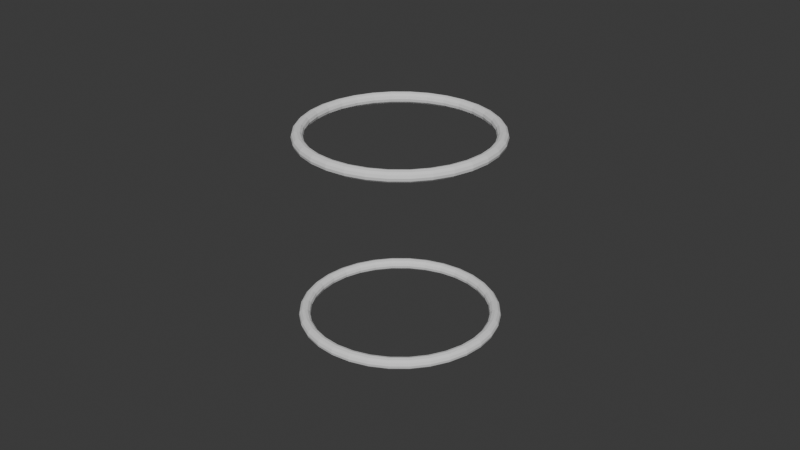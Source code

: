 # Source: rusuktabung.blend  (saved by Blender 4.1.24; exported with 4.5.12 LTS)
import bpy
from mathutils import Matrix  # noqa: F401  (used for matrix-valued properties, if any)

bpy.ops.wm.read_factory_settings(use_empty=True)
scene = bpy.context.scene
scene.name = 'Scene'

# ---- collections
col_collection = bpy.data.collections.new('Collection'); scene.collection.children.link(col_collection)

# ---- world
world_world = bpy.data.worlds.new('World'); scene.world = world_world
world_world.use_nodes = True; world_world.node_tree.nodes.clear()
_N = world_world.node_tree.nodes; _L = world_world.node_tree.links
n0 = _N.new('ShaderNodeOutputWorld'); n0.name = 'World Output'; n0.location = (300, 300)
n1 = _N.new('ShaderNodeBackground'); n1.name = 'Background'; n1.location = (10, 300)
n1.inputs[0].default_value = (0.05088, 0.05088, 0.05088, 1.0)
_L.new(n1.outputs[0], n0.inputs[0])
n0.is_active_output = True
world_world.color = (0.05088, 0.05088, 0.05088)
world_world.use_sun_shadow = False
world_world.sun_shadow_jitter_overblur = 0.0

# ---- curves / text
cu_rusukcylinder = bpy.data.curves.new('RusukCylinder', 'CURVE')
cu_rusukcylinder.dimensions = '3D'
_sp = cu_rusukcylinder.splines.new('POLY'); _sp.points.add(31)
_sp.points.foreach_set('co', [0.0, 1.0, -1.0, 0.0, -0.1951, 0.9808, -1.0, 0.0, -0.3827, 0.9239, -1.0, 0.0, -0.5556, 0.8315, -1.0, 0.0, -0.7071, 0.7071, -1.0, 0.0, -0.8315, 0.5556, -1.0, 0.0, -0.9239, 0.3827, -1.0, 0.0, -0.9808, 0.1951, -1.0, 0.0, -1.0, 0.0, -1.0, 0.0, -0.9808, -0.1951, -1.0, 0.0, -0.9239, -0.3827, -1.0, 0.0, -0.8315, -0.5556, -1.0, 0.0, -0.7071, -0.7071, -1.0, 0.0, -0.5556, -0.8315, -1.0, 0.0, -0.3827, -0.9239, -1.0, 0.0, -0.1951, -0.9808, -1.0, 0.0, 0.0, -1.0, -1.0, 0.0, 0.1951, -0.9808, -1.0, 0.0, 0.3827, -0.9239, -1.0, 0.0, 0.5556, -0.8315, -1.0, 0.0, 0.7071, -0.7071, -1.0, 0.0, 0.8315, -0.5556, -1.0, 0.0, 0.9239, -0.3827, -1.0, 0.0, 0.9808, -0.1951, -1.0, 0.0, 1.0, 0.0, -1.0, 0.0, 0.9808, 0.1951, -1.0, 0.0, 0.9239, 0.3827, -1.0, 0.0, 0.8315, 0.5556, -1.0, 0.0, 0.7071, 0.7071, -1.0, 0.0, 0.5556, 0.8315, -1.0, 0.0, 0.3827, 0.9239, -1.0, 0.0, 0.1951, 0.9808, -1.0, 0.0])
_sp.order_v = 0
_sp.resolution_v = 0
_sp.use_cyclic_u = True
_sp.use_endpoint_u = True
_sp.use_smooth = False
_sp = cu_rusukcylinder.splines.new('POLY'); _sp.points.add(31)
_sp.points.foreach_set('co', [0.0, 1.0, 1.0, 0.0, -0.1951, 0.9808, 1.0, 0.0, -0.3827, 0.9239, 1.0, 0.0, -0.5556, 0.8315, 1.0, 0.0, -0.7071, 0.7071, 1.0, 0.0, -0.8315, 0.5556, 1.0, 0.0, -0.9239, 0.3827, 1.0, 0.0, -0.9808, 0.1951, 1.0, 0.0, -1.0, 0.0, 1.0, 0.0, -0.9808, -0.1951, 1.0, 0.0, -0.9239, -0.3827, 1.0, 0.0, -0.8315, -0.5556, 1.0, 0.0, -0.7071, -0.7071, 1.0, 0.0, -0.5556, -0.8315, 1.0, 0.0, -0.3827, -0.9239, 1.0, 0.0, -0.1951, -0.9808, 1.0, 0.0, 0.0, -1.0, 1.0, 0.0, 0.1951, -0.9808, 1.0, 0.0, 0.3827, -0.9239, 1.0, 0.0, 0.5556, -0.8315, 1.0, 0.0, 0.7071, -0.7071, 1.0, 0.0, 0.8315, -0.5556, 1.0, 0.0, 0.9239, -0.3827, 1.0, 0.0, 0.9808, -0.1951, 1.0, 0.0, 1.0, 0.0, 1.0, 0.0, 0.9808, 0.1951, 1.0, 0.0, 0.9239, 0.3827, 1.0, 0.0, 0.8315, 0.5556, 1.0, 0.0, 0.7071, 0.7071, 1.0, 0.0, 0.5556, 0.8315, 1.0, 0.0, 0.3827, 0.9239, 1.0, 0.0, 0.1951, 0.9808, 1.0, 0.0])
_sp.order_v = 0
_sp.resolution_v = 0
_sp.use_cyclic_u = True
_sp.use_endpoint_u = True
_sp.use_smooth = False
cu_rusukcylinder.bevel_depth = 0.06
cu_rusukcylinder.fill_mode = 'FULL'

# ---- objects
ob_rusukcylinder = bpy.data.objects.new('RusukCylinder', cu_rusukcylinder)

# ---- transforms, parenting, visibility, modifiers, constraints
ob_rusukcylinder.location = (0.0, 0.0, 0.0)
ob_rusukcylinder.rotation_euler = (-1.629e-07, 0.0, 0.0)
ob_rusukcylinder.color = (0.8, 0.8, 0.8, 1.0)

# ---- collection membership
col_collection.objects.link(ob_rusukcylinder)

# ---- scene / render settings (as saved in the file)
scene.frame_start = 1; scene.frame_end = 250; scene.frame_set(1)
scene.render.engine = 'BLENDER_EEVEE_NEXT'
scene.cycles.sampling_pattern = 'TABULATED_SOBOL'
scene.eevee.ray_tracing_options.trace_max_roughness = 0.0
bpy.context.view_layer.update()

# ---- added for rendering (the .blend has no active camera and no usable light): camera, sun
cam_auto = bpy.data.cameras.new('AutoCamera')
cam_auto.lens = 50.0
cam_auto.sensor_width = 36.0
cam_auto.clip_end = 1000.0
ob_auto_camera = bpy.data.objects.new('AutoCamera', cam_auto)
scene.collection.objects.link(ob_auto_camera)
ob_auto_camera.location = (6.41014, -7.69217, 5.12812)
ob_auto_camera.rotation_euler = (1.09748, -7.21219e-08, 0.694738)
scene.camera = ob_auto_camera
light_auto_sun = bpy.data.lights.new('AutoSun', 'SUN')
light_auto_sun.energy = 3.0
light_auto_sun.angle = 0.0523599
ob_auto_sun = bpy.data.objects.new('AutoSun', light_auto_sun)
scene.collection.objects.link(ob_auto_sun)
ob_auto_sun.rotation_euler = (0.872665, 0.174533, 0.523599)
bpy.context.view_layer.update()
